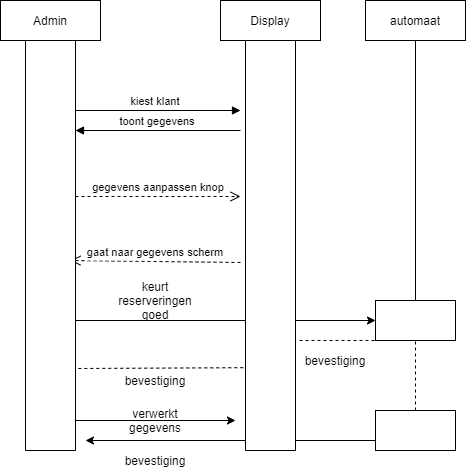

The diagram above was exported from draw.io. Its source (the exported page's mxGraphModel, read from the mxfile embedded in the PNG):
<mxGraphModel dx="1038" dy="547" grid="1" gridSize="10" guides="1" tooltips="1" connect="1" arrows="1" fold="1" page="1" pageScale="1" pageWidth="850" pageHeight="1100" math="0" shadow="0">
  <root>
    <mxCell id="0" />
    <mxCell id="1" parent="0" />
    <mxCell id="3nuBFxr9cyL0pnOWT2aG-1" value="Admin" style="shape=umlLifeline;perimeter=lifelinePerimeter;container=1;collapsible=0;recursiveResize=0;rounded=0;shadow=0;strokeWidth=1;" parent="1" vertex="1">
      <mxGeometry x="105" y="80" width="100" height="300" as="geometry" />
    </mxCell>
    <mxCell id="3nuBFxr9cyL0pnOWT2aG-5" value="Display" style="shape=umlLifeline;perimeter=lifelinePerimeter;container=1;collapsible=0;recursiveResize=0;rounded=0;shadow=0;strokeWidth=1;" parent="1" vertex="1">
      <mxGeometry x="325" y="80" width="100" height="300" as="geometry" />
    </mxCell>
    <mxCell id="3nuBFxr9cyL0pnOWT2aG-7" value="gaat naar gegevens scherm" style="verticalAlign=bottom;endArrow=open;dashed=1;endSize=8;exitX=0;exitY=0.95;shadow=0;strokeWidth=1;" parent="1" edge="1">
      <mxGeometry relative="1" as="geometry">
        <mxPoint x="175" y="340" as="targetPoint" />
        <mxPoint x="345" y="341.9999999999998" as="sourcePoint" />
      </mxGeometry>
    </mxCell>
    <mxCell id="3nuBFxr9cyL0pnOWT2aG-8" value="kiest klant" style="verticalAlign=bottom;endArrow=block;entryX=0;entryY=0;shadow=0;strokeWidth=1;" parent="1" edge="1">
      <mxGeometry relative="1" as="geometry">
        <mxPoint x="175" y="190.0000000000001" as="sourcePoint" />
        <mxPoint x="345" y="190.0000000000001" as="targetPoint" />
      </mxGeometry>
    </mxCell>
    <mxCell id="3nuBFxr9cyL0pnOWT2aG-9" value="toont gegevens" style="verticalAlign=bottom;endArrow=block;entryX=1;entryY=0;shadow=0;strokeWidth=1;" parent="1" edge="1">
      <mxGeometry relative="1" as="geometry">
        <mxPoint x="345" y="210" as="sourcePoint" />
        <mxPoint x="180" y="210" as="targetPoint" />
      </mxGeometry>
    </mxCell>
    <mxCell id="3nuBFxr9cyL0pnOWT2aG-10" value="gegevens aanpassen knop" style="verticalAlign=bottom;endArrow=open;dashed=1;endSize=8;exitX=1;exitY=0.95;shadow=0;strokeWidth=1;" parent="1" edge="1">
      <mxGeometry relative="1" as="geometry">
        <mxPoint x="345" y="276" as="targetPoint" />
        <mxPoint x="180" y="276" as="sourcePoint" />
      </mxGeometry>
    </mxCell>
    <mxCell id="-9ctgGI25Sj1rjwZQmeO-7" value="" style="endArrow=none;html=1;" edge="1" parent="1">
      <mxGeometry width="50" height="50" relative="1" as="geometry">
        <mxPoint x="170" y="521.5999755859375" as="sourcePoint" />
        <mxPoint x="170" y="340" as="targetPoint" />
      </mxGeometry>
    </mxCell>
    <mxCell id="-9ctgGI25Sj1rjwZQmeO-9" value="" style="endArrow=none;html=1;" edge="1" parent="1">
      <mxGeometry width="50" height="50" relative="1" as="geometry">
        <mxPoint x="350" y="520" as="sourcePoint" />
        <mxPoint x="350" y="320" as="targetPoint" />
      </mxGeometry>
    </mxCell>
    <mxCell id="-9ctgGI25Sj1rjwZQmeO-11" value="" style="endArrow=classic;html=1;entryX=0;entryY=0.5;entryDx=0;entryDy=0;" edge="1" parent="1" target="-9ctgGI25Sj1rjwZQmeO-15">
      <mxGeometry width="50" height="50" relative="1" as="geometry">
        <mxPoint x="170" y="400" as="sourcePoint" />
        <mxPoint x="470" y="400" as="targetPoint" />
      </mxGeometry>
    </mxCell>
    <mxCell id="-9ctgGI25Sj1rjwZQmeO-13" value="" style="rounded=0;whiteSpace=wrap;html=1;" vertex="1" parent="1">
      <mxGeometry x="470" y="80" width="100" height="40" as="geometry" />
    </mxCell>
    <mxCell id="-9ctgGI25Sj1rjwZQmeO-14" value="automaat" style="text;html=1;strokeColor=none;fillColor=none;align=center;verticalAlign=middle;whiteSpace=wrap;rounded=0;" vertex="1" parent="1">
      <mxGeometry x="500" y="90" width="40" height="20" as="geometry" />
    </mxCell>
    <mxCell id="-9ctgGI25Sj1rjwZQmeO-15" value="" style="rounded=0;whiteSpace=wrap;html=1;" vertex="1" parent="1">
      <mxGeometry x="480" y="380" width="80" height="40" as="geometry" />
    </mxCell>
    <mxCell id="-9ctgGI25Sj1rjwZQmeO-16" value="keurt reserveringen goed" style="text;html=1;strokeColor=none;fillColor=none;align=center;verticalAlign=middle;whiteSpace=wrap;rounded=0;" vertex="1" parent="1">
      <mxGeometry x="240" y="370" width="40" height="20" as="geometry" />
    </mxCell>
    <mxCell id="-9ctgGI25Sj1rjwZQmeO-18" value="bevestiging" style="text;html=1;strokeColor=none;fillColor=none;align=center;verticalAlign=middle;whiteSpace=wrap;rounded=0;" vertex="1" parent="1">
      <mxGeometry x="420" y="430" width="40" height="20" as="geometry" />
    </mxCell>
    <mxCell id="-9ctgGI25Sj1rjwZQmeO-19" value="" style="endArrow=none;html=1;entryX=0.5;entryY=1;entryDx=0;entryDy=0;" edge="1" parent="1" source="-9ctgGI25Sj1rjwZQmeO-15" target="-9ctgGI25Sj1rjwZQmeO-13">
      <mxGeometry width="50" height="50" relative="1" as="geometry">
        <mxPoint x="450" y="170" as="sourcePoint" />
        <mxPoint x="500" y="120" as="targetPoint" />
      </mxGeometry>
    </mxCell>
    <mxCell id="-9ctgGI25Sj1rjwZQmeO-21" value="" style="rounded=0;whiteSpace=wrap;html=1;direction=south;" vertex="1" parent="1">
      <mxGeometry x="130" y="120" width="50" height="410" as="geometry" />
    </mxCell>
    <mxCell id="-9ctgGI25Sj1rjwZQmeO-24" value="" style="endArrow=none;dashed=1;html=1;entryX=0.798;entryY=1.016;entryDx=0;entryDy=0;entryPerimeter=0;exitX=0.8;exitY=-0.056;exitDx=0;exitDy=0;exitPerimeter=0;" edge="1" parent="1" source="-9ctgGI25Sj1rjwZQmeO-21" target="-9ctgGI25Sj1rjwZQmeO-22">
      <mxGeometry width="50" height="50" relative="1" as="geometry">
        <mxPoint x="290" y="480" as="sourcePoint" />
        <mxPoint x="340" y="430" as="targetPoint" />
      </mxGeometry>
    </mxCell>
    <mxCell id="-9ctgGI25Sj1rjwZQmeO-25" value="bevestiging" style="text;html=1;strokeColor=none;fillColor=none;align=center;verticalAlign=middle;whiteSpace=wrap;rounded=0;" vertex="1" parent="1">
      <mxGeometry x="240" y="450" width="40" height="20" as="geometry" />
    </mxCell>
    <mxCell id="-9ctgGI25Sj1rjwZQmeO-26" value="" style="endArrow=none;dashed=1;html=1;" edge="1" parent="1">
      <mxGeometry width="50" height="50" relative="1" as="geometry">
        <mxPoint x="404" y="420" as="sourcePoint" />
        <mxPoint x="480" y="420" as="targetPoint" />
      </mxGeometry>
    </mxCell>
    <mxCell id="-9ctgGI25Sj1rjwZQmeO-30" value="" style="endArrow=classic;html=1;" edge="1" parent="1">
      <mxGeometry width="50" height="50" relative="1" as="geometry">
        <mxPoint x="180" y="500" as="sourcePoint" />
        <mxPoint x="340" y="500" as="targetPoint" />
      </mxGeometry>
    </mxCell>
    <mxCell id="-9ctgGI25Sj1rjwZQmeO-31" value="" style="endArrow=none;dashed=1;html=1;" edge="1" parent="1">
      <mxGeometry width="50" height="50" relative="1" as="geometry">
        <mxPoint x="520" y="520" as="sourcePoint" />
        <mxPoint x="520" y="420" as="targetPoint" />
      </mxGeometry>
    </mxCell>
    <mxCell id="-9ctgGI25Sj1rjwZQmeO-32" value="" style="rounded=0;whiteSpace=wrap;html=1;" vertex="1" parent="1">
      <mxGeometry x="480" y="490" width="80" height="40" as="geometry" />
    </mxCell>
    <mxCell id="-9ctgGI25Sj1rjwZQmeO-33" value="verwerkt gegevens" style="text;html=1;strokeColor=none;fillColor=none;align=center;verticalAlign=middle;whiteSpace=wrap;rounded=0;" vertex="1" parent="1">
      <mxGeometry x="240" y="490" width="40" height="20" as="geometry" />
    </mxCell>
    <mxCell id="-9ctgGI25Sj1rjwZQmeO-34" value="" style="endArrow=classic;html=1;exitX=0;exitY=0.75;exitDx=0;exitDy=0;" edge="1" parent="1" source="-9ctgGI25Sj1rjwZQmeO-32">
      <mxGeometry width="50" height="50" relative="1" as="geometry">
        <mxPoint x="480" y="530" as="sourcePoint" />
        <mxPoint x="190" y="520" as="targetPoint" />
      </mxGeometry>
    </mxCell>
    <mxCell id="-9ctgGI25Sj1rjwZQmeO-22" value="" style="rounded=0;whiteSpace=wrap;html=1;direction=south;" vertex="1" parent="1">
      <mxGeometry x="350" y="120" width="50" height="410" as="geometry" />
    </mxCell>
    <mxCell id="-9ctgGI25Sj1rjwZQmeO-35" value="bevestiging" style="text;html=1;strokeColor=none;fillColor=none;align=center;verticalAlign=middle;whiteSpace=wrap;rounded=0;" vertex="1" parent="1">
      <mxGeometry x="240" y="530" width="40" height="20" as="geometry" />
    </mxCell>
  </root>
</mxGraphModel>